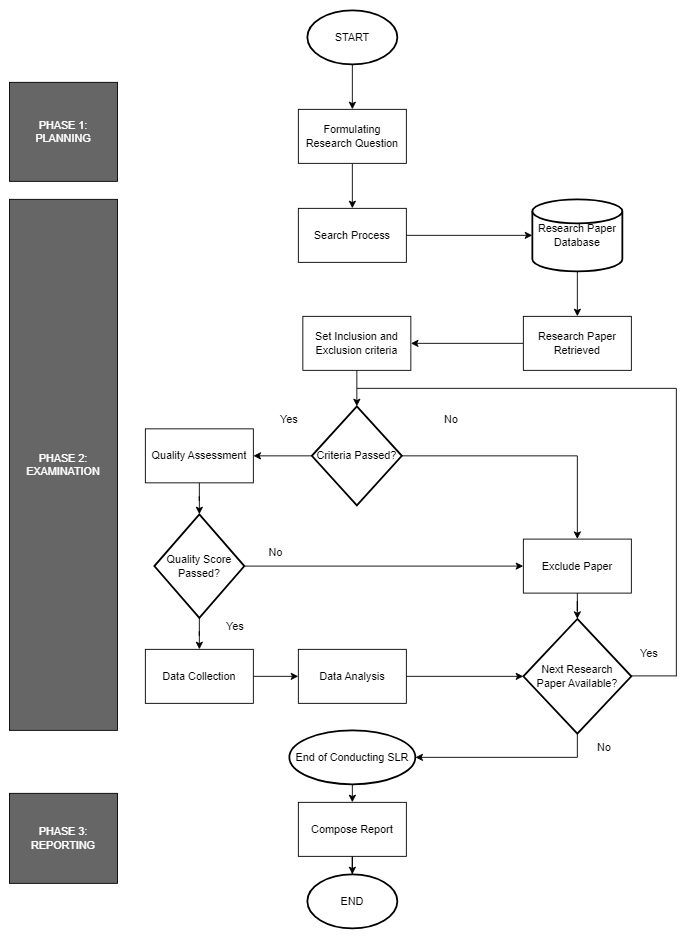

The diagram above was exported from draw.io. Its source (the exported page's mxGraphModel, read from the mxfile embedded in the PNG):
<mxGraphModel dx="1434" dy="780" grid="1" gridSize="10" guides="1" tooltips="1" connect="1" arrows="1" fold="1" page="1" pageScale="1" pageWidth="850" pageHeight="1100" math="0" shadow="0">
  <root>
    <mxCell id="0" />
    <mxCell id="1" parent="0" />
    <mxCell id="TOLxcGHPb0z1MMF6y-VI-20" value="" style="edgeStyle=orthogonalEdgeStyle;rounded=0;orthogonalLoop=1;jettySize=auto;html=1;" edge="1" parent="1" source="TOLxcGHPb0z1MMF6y-VI-2" target="TOLxcGHPb0z1MMF6y-VI-6">
      <mxGeometry relative="1" as="geometry" />
    </mxCell>
    <mxCell id="TOLxcGHPb0z1MMF6y-VI-2" value="START" style="strokeWidth=2;html=1;shape=mxgraph.flowchart.start_1;whiteSpace=wrap;" vertex="1" parent="1">
      <mxGeometry x="370" y="10" width="100" height="60" as="geometry" />
    </mxCell>
    <mxCell id="TOLxcGHPb0z1MMF6y-VI-41" style="edgeStyle=orthogonalEdgeStyle;rounded=0;orthogonalLoop=1;jettySize=auto;html=1;exitX=0.5;exitY=1;exitDx=0;exitDy=0;exitPerimeter=0;entryX=0.5;entryY=0;entryDx=0;entryDy=0;" edge="1" parent="1" source="TOLxcGHPb0z1MMF6y-VI-3" target="TOLxcGHPb0z1MMF6y-VI-11">
      <mxGeometry relative="1" as="geometry" />
    </mxCell>
    <mxCell id="TOLxcGHPb0z1MMF6y-VI-3" value="End of Conducting SLR" style="strokeWidth=2;html=1;shape=mxgraph.flowchart.start_1;whiteSpace=wrap;" vertex="1" parent="1">
      <mxGeometry x="350" y="810" width="140" height="60" as="geometry" />
    </mxCell>
    <mxCell id="TOLxcGHPb0z1MMF6y-VI-4" value="END" style="strokeWidth=2;html=1;shape=mxgraph.flowchart.start_1;whiteSpace=wrap;" vertex="1" parent="1">
      <mxGeometry x="370" y="970" width="100" height="60" as="geometry" />
    </mxCell>
    <mxCell id="TOLxcGHPb0z1MMF6y-VI-23" style="edgeStyle=orthogonalEdgeStyle;rounded=0;orthogonalLoop=1;jettySize=auto;html=1;exitX=0.5;exitY=1;exitDx=0;exitDy=0;exitPerimeter=0;entryX=0.5;entryY=0;entryDx=0;entryDy=0;" edge="1" parent="1" source="TOLxcGHPb0z1MMF6y-VI-5" target="TOLxcGHPb0z1MMF6y-VI-9">
      <mxGeometry relative="1" as="geometry" />
    </mxCell>
    <mxCell id="TOLxcGHPb0z1MMF6y-VI-5" value="Research Paper&lt;br&gt;Database" style="strokeWidth=2;html=1;shape=mxgraph.flowchart.database;whiteSpace=wrap;" vertex="1" parent="1">
      <mxGeometry x="620" y="220" width="100" height="80" as="geometry" />
    </mxCell>
    <mxCell id="TOLxcGHPb0z1MMF6y-VI-21" value="" style="edgeStyle=orthogonalEdgeStyle;rounded=0;orthogonalLoop=1;jettySize=auto;html=1;" edge="1" parent="1" source="TOLxcGHPb0z1MMF6y-VI-6" target="TOLxcGHPb0z1MMF6y-VI-7">
      <mxGeometry relative="1" as="geometry" />
    </mxCell>
    <mxCell id="TOLxcGHPb0z1MMF6y-VI-6" value="Formulating Research Question" style="rounded=0;whiteSpace=wrap;html=1;" vertex="1" parent="1">
      <mxGeometry x="360" y="120" width="120" height="60" as="geometry" />
    </mxCell>
    <mxCell id="TOLxcGHPb0z1MMF6y-VI-7" value="Search Process" style="rounded=0;whiteSpace=wrap;html=1;" vertex="1" parent="1">
      <mxGeometry x="360" y="230" width="120" height="60" as="geometry" />
    </mxCell>
    <mxCell id="TOLxcGHPb0z1MMF6y-VI-26" value="" style="edgeStyle=orthogonalEdgeStyle;rounded=0;orthogonalLoop=1;jettySize=auto;html=1;" edge="1" parent="1" source="TOLxcGHPb0z1MMF6y-VI-8" target="TOLxcGHPb0z1MMF6y-VI-10">
      <mxGeometry relative="1" as="geometry" />
    </mxCell>
    <mxCell id="TOLxcGHPb0z1MMF6y-VI-8" value="Set Inclusion and Exclusion criteria" style="rounded=0;whiteSpace=wrap;html=1;" vertex="1" parent="1">
      <mxGeometry x="365" y="350" width="120" height="60" as="geometry" />
    </mxCell>
    <mxCell id="TOLxcGHPb0z1MMF6y-VI-25" style="edgeStyle=orthogonalEdgeStyle;rounded=0;orthogonalLoop=1;jettySize=auto;html=1;exitX=0;exitY=0.5;exitDx=0;exitDy=0;entryX=1;entryY=0.5;entryDx=0;entryDy=0;" edge="1" parent="1" source="TOLxcGHPb0z1MMF6y-VI-9" target="TOLxcGHPb0z1MMF6y-VI-8">
      <mxGeometry relative="1" as="geometry" />
    </mxCell>
    <mxCell id="TOLxcGHPb0z1MMF6y-VI-9" value="Research Paper&lt;br&gt;Retrieved" style="rounded=0;whiteSpace=wrap;html=1;" vertex="1" parent="1">
      <mxGeometry x="610" y="350" width="120" height="60" as="geometry" />
    </mxCell>
    <mxCell id="TOLxcGHPb0z1MMF6y-VI-27" style="edgeStyle=orthogonalEdgeStyle;rounded=0;orthogonalLoop=1;jettySize=auto;html=1;exitX=1;exitY=0.5;exitDx=0;exitDy=0;exitPerimeter=0;entryX=0.5;entryY=0;entryDx=0;entryDy=0;" edge="1" parent="1" source="TOLxcGHPb0z1MMF6y-VI-10" target="TOLxcGHPb0z1MMF6y-VI-13">
      <mxGeometry relative="1" as="geometry" />
    </mxCell>
    <mxCell id="TOLxcGHPb0z1MMF6y-VI-28" value="" style="edgeStyle=orthogonalEdgeStyle;rounded=0;orthogonalLoop=1;jettySize=auto;html=1;" edge="1" parent="1" source="TOLxcGHPb0z1MMF6y-VI-10" target="TOLxcGHPb0z1MMF6y-VI-12">
      <mxGeometry relative="1" as="geometry" />
    </mxCell>
    <mxCell id="TOLxcGHPb0z1MMF6y-VI-10" value="Criteria Passed?" style="strokeWidth=2;html=1;shape=mxgraph.flowchart.decision;whiteSpace=wrap;" vertex="1" parent="1">
      <mxGeometry x="375" y="450" width="100" height="110" as="geometry" />
    </mxCell>
    <mxCell id="TOLxcGHPb0z1MMF6y-VI-42" value="" style="edgeStyle=orthogonalEdgeStyle;rounded=0;orthogonalLoop=1;jettySize=auto;html=1;" edge="1" parent="1" source="TOLxcGHPb0z1MMF6y-VI-11" target="TOLxcGHPb0z1MMF6y-VI-4">
      <mxGeometry relative="1" as="geometry" />
    </mxCell>
    <mxCell id="TOLxcGHPb0z1MMF6y-VI-11" value="Compose Report" style="rounded=0;whiteSpace=wrap;html=1;" vertex="1" parent="1">
      <mxGeometry x="360" y="890" width="120" height="60" as="geometry" />
    </mxCell>
    <mxCell id="TOLxcGHPb0z1MMF6y-VI-29" value="" style="edgeStyle=orthogonalEdgeStyle;rounded=0;orthogonalLoop=1;jettySize=auto;html=1;" edge="1" parent="1" source="TOLxcGHPb0z1MMF6y-VI-12" target="TOLxcGHPb0z1MMF6y-VI-14">
      <mxGeometry relative="1" as="geometry" />
    </mxCell>
    <mxCell id="TOLxcGHPb0z1MMF6y-VI-12" value="Quality Assessment" style="rounded=0;whiteSpace=wrap;html=1;" vertex="1" parent="1">
      <mxGeometry x="190" y="475" width="120" height="60" as="geometry" />
    </mxCell>
    <mxCell id="TOLxcGHPb0z1MMF6y-VI-35" value="" style="edgeStyle=orthogonalEdgeStyle;rounded=0;orthogonalLoop=1;jettySize=auto;html=1;" edge="1" parent="1" source="TOLxcGHPb0z1MMF6y-VI-13" target="TOLxcGHPb0z1MMF6y-VI-33">
      <mxGeometry relative="1" as="geometry" />
    </mxCell>
    <mxCell id="TOLxcGHPb0z1MMF6y-VI-13" value="Exclude Paper" style="rounded=0;whiteSpace=wrap;html=1;" vertex="1" parent="1">
      <mxGeometry x="610" y="597.5" width="120" height="60" as="geometry" />
    </mxCell>
    <mxCell id="TOLxcGHPb0z1MMF6y-VI-30" value="" style="edgeStyle=orthogonalEdgeStyle;rounded=0;orthogonalLoop=1;jettySize=auto;html=1;" edge="1" parent="1" source="TOLxcGHPb0z1MMF6y-VI-14" target="TOLxcGHPb0z1MMF6y-VI-15">
      <mxGeometry relative="1" as="geometry" />
    </mxCell>
    <mxCell id="TOLxcGHPb0z1MMF6y-VI-31" style="edgeStyle=orthogonalEdgeStyle;rounded=0;orthogonalLoop=1;jettySize=auto;html=1;exitX=1;exitY=0.5;exitDx=0;exitDy=0;exitPerimeter=0;entryX=0;entryY=0.5;entryDx=0;entryDy=0;" edge="1" parent="1" source="TOLxcGHPb0z1MMF6y-VI-14" target="TOLxcGHPb0z1MMF6y-VI-13">
      <mxGeometry relative="1" as="geometry" />
    </mxCell>
    <mxCell id="TOLxcGHPb0z1MMF6y-VI-14" value="Quality Score&lt;br&gt;Passed?" style="strokeWidth=2;html=1;shape=mxgraph.flowchart.decision;whiteSpace=wrap;" vertex="1" parent="1">
      <mxGeometry x="200" y="570" width="100" height="115" as="geometry" />
    </mxCell>
    <mxCell id="TOLxcGHPb0z1MMF6y-VI-32" value="" style="edgeStyle=orthogonalEdgeStyle;rounded=0;orthogonalLoop=1;jettySize=auto;html=1;" edge="1" parent="1" source="TOLxcGHPb0z1MMF6y-VI-15" target="TOLxcGHPb0z1MMF6y-VI-16">
      <mxGeometry relative="1" as="geometry" />
    </mxCell>
    <mxCell id="TOLxcGHPb0z1MMF6y-VI-15" value="Data Collection" style="rounded=0;whiteSpace=wrap;html=1;" vertex="1" parent="1">
      <mxGeometry x="190" y="720" width="120" height="60" as="geometry" />
    </mxCell>
    <mxCell id="TOLxcGHPb0z1MMF6y-VI-16" value="Data Analysis" style="rounded=0;whiteSpace=wrap;html=1;" vertex="1" parent="1">
      <mxGeometry x="360" y="720" width="120" height="60" as="geometry" />
    </mxCell>
    <mxCell id="TOLxcGHPb0z1MMF6y-VI-17" value="&lt;font color=&quot;#ffffff&quot;&gt;PHASE 1:&lt;br&gt;PLANNING&lt;/font&gt;" style="rounded=0;whiteSpace=wrap;html=1;fillColor=#666666;" vertex="1" parent="1">
      <mxGeometry x="39" y="90" width="120" height="110" as="geometry" />
    </mxCell>
    <mxCell id="TOLxcGHPb0z1MMF6y-VI-18" value="&lt;font color=&quot;#ffffff&quot;&gt;PHASE 2:&lt;br&gt;EXAMINATION&lt;/font&gt;" style="rounded=0;whiteSpace=wrap;html=1;fillColor=#666666;" vertex="1" parent="1">
      <mxGeometry x="39" y="220" width="120" height="590" as="geometry" />
    </mxCell>
    <mxCell id="TOLxcGHPb0z1MMF6y-VI-19" value="PHASE 3:&lt;br&gt;REPORTING" style="rounded=0;whiteSpace=wrap;html=1;fillColor=#666666;fontColor=#FFFFFF;" vertex="1" parent="1">
      <mxGeometry x="39" y="880" width="120" height="100" as="geometry" />
    </mxCell>
    <mxCell id="TOLxcGHPb0z1MMF6y-VI-22" style="edgeStyle=orthogonalEdgeStyle;rounded=0;orthogonalLoop=1;jettySize=auto;html=1;exitX=1;exitY=0.5;exitDx=0;exitDy=0;entryX=0;entryY=0.5;entryDx=0;entryDy=0;entryPerimeter=0;" edge="1" parent="1" source="TOLxcGHPb0z1MMF6y-VI-7" target="TOLxcGHPb0z1MMF6y-VI-5">
      <mxGeometry relative="1" as="geometry" />
    </mxCell>
    <mxCell id="TOLxcGHPb0z1MMF6y-VI-33" value="Next Research&lt;br&gt;Paper Available?" style="strokeWidth=2;html=1;shape=mxgraph.flowchart.decision;whiteSpace=wrap;" vertex="1" parent="1">
      <mxGeometry x="610" y="686.25" width="120" height="127.5" as="geometry" />
    </mxCell>
    <mxCell id="TOLxcGHPb0z1MMF6y-VI-34" style="edgeStyle=orthogonalEdgeStyle;rounded=0;orthogonalLoop=1;jettySize=auto;html=1;exitX=1;exitY=0.5;exitDx=0;exitDy=0;entryX=0;entryY=0.5;entryDx=0;entryDy=0;entryPerimeter=0;" edge="1" parent="1" source="TOLxcGHPb0z1MMF6y-VI-16" target="TOLxcGHPb0z1MMF6y-VI-33">
      <mxGeometry relative="1" as="geometry" />
    </mxCell>
    <mxCell id="TOLxcGHPb0z1MMF6y-VI-37" value="" style="endArrow=none;html=1;rounded=0;" edge="1" parent="1">
      <mxGeometry width="50" height="50" relative="1" as="geometry">
        <mxPoint x="730" y="749.5" as="sourcePoint" />
        <mxPoint x="780" y="749.5" as="targetPoint" />
      </mxGeometry>
    </mxCell>
    <mxCell id="TOLxcGHPb0z1MMF6y-VI-38" value="" style="endArrow=none;html=1;rounded=0;" edge="1" parent="1">
      <mxGeometry width="50" height="50" relative="1" as="geometry">
        <mxPoint x="425" y="430" as="sourcePoint" />
        <mxPoint x="780" y="430" as="targetPoint" />
      </mxGeometry>
    </mxCell>
    <mxCell id="TOLxcGHPb0z1MMF6y-VI-39" value="" style="endArrow=none;html=1;rounded=0;" edge="1" parent="1">
      <mxGeometry width="50" height="50" relative="1" as="geometry">
        <mxPoint x="780" y="750" as="sourcePoint" />
        <mxPoint x="780" y="430" as="targetPoint" />
      </mxGeometry>
    </mxCell>
    <mxCell id="TOLxcGHPb0z1MMF6y-VI-40" style="edgeStyle=orthogonalEdgeStyle;rounded=0;orthogonalLoop=1;jettySize=auto;html=1;exitX=0.5;exitY=1;exitDx=0;exitDy=0;exitPerimeter=0;entryX=1;entryY=0.5;entryDx=0;entryDy=0;entryPerimeter=0;" edge="1" parent="1" source="TOLxcGHPb0z1MMF6y-VI-33" target="TOLxcGHPb0z1MMF6y-VI-3">
      <mxGeometry relative="1" as="geometry" />
    </mxCell>
    <mxCell id="TOLxcGHPb0z1MMF6y-VI-43" value="Yes" style="text;html=1;strokeColor=none;fillColor=none;align=center;verticalAlign=middle;whiteSpace=wrap;rounded=0;" vertex="1" parent="1">
      <mxGeometry x="320" y="450" width="60" height="30" as="geometry" />
    </mxCell>
    <mxCell id="TOLxcGHPb0z1MMF6y-VI-44" value="Yes" style="text;html=1;strokeColor=none;fillColor=none;align=center;verticalAlign=middle;whiteSpace=wrap;rounded=0;" vertex="1" parent="1">
      <mxGeometry x="260" y="680" width="60" height="30" as="geometry" />
    </mxCell>
    <mxCell id="TOLxcGHPb0z1MMF6y-VI-45" value="Yes" style="text;html=1;strokeColor=none;fillColor=none;align=center;verticalAlign=middle;whiteSpace=wrap;rounded=0;" vertex="1" parent="1">
      <mxGeometry x="720" y="710" width="60" height="30" as="geometry" />
    </mxCell>
    <mxCell id="TOLxcGHPb0z1MMF6y-VI-46" value="No" style="text;html=1;strokeColor=none;fillColor=none;align=center;verticalAlign=middle;whiteSpace=wrap;rounded=0;" vertex="1" parent="1">
      <mxGeometry x="500" y="450" width="60" height="30" as="geometry" />
    </mxCell>
    <mxCell id="TOLxcGHPb0z1MMF6y-VI-47" value="No" style="text;html=1;strokeColor=none;fillColor=none;align=center;verticalAlign=middle;whiteSpace=wrap;rounded=0;" vertex="1" parent="1">
      <mxGeometry x="305" y="597.5" width="60" height="30" as="geometry" />
    </mxCell>
    <mxCell id="TOLxcGHPb0z1MMF6y-VI-48" value="No" style="text;html=1;strokeColor=none;fillColor=none;align=center;verticalAlign=middle;whiteSpace=wrap;rounded=0;" vertex="1" parent="1">
      <mxGeometry x="670" y="813.75" width="60" height="30" as="geometry" />
    </mxCell>
  </root>
</mxGraphModel>